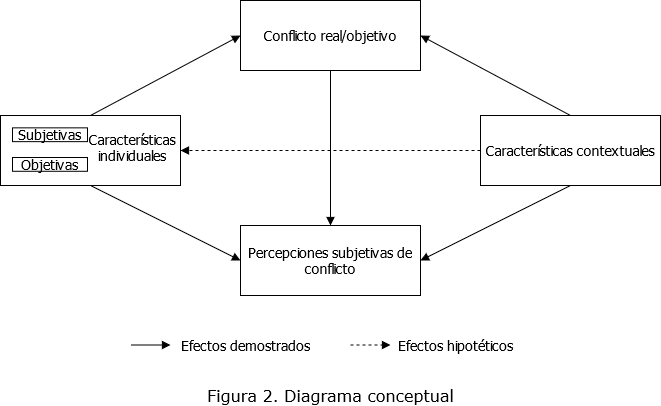

The diagram above was exported from draw.io. Its source (the exported page's mxGraphModel, read from the mxfile embedded in the PNG):
<mxGraphModel dx="782" dy="404" grid="1" gridSize="10" guides="1" tooltips="1" connect="1" arrows="1" fold="1" page="1" pageScale="1" pageWidth="980" pageHeight="1390" math="0" shadow="0">
  <root>
    <mxCell id="0" />
    <mxCell id="1" parent="0" />
    <mxCell id="sgd2Ofsu41G2VXaGh8qf-2" value="&lt;font style=&quot;font-size: 14px;&quot;&gt;Conflicto real/objetivo&lt;/font&gt;" style="rounded=0;whiteSpace=wrap;html=1;fontFamily=Tahoma;fontSize=14;" parent="1" vertex="1">
      <mxGeometry x="400" y="55" width="180" height="70" as="geometry" />
    </mxCell>
    <mxCell id="sgd2Ofsu41G2VXaGh8qf-3" value="&lt;font style=&quot;font-size: 14px;&quot;&gt;Características contextuales&lt;/font&gt;" style="rounded=0;whiteSpace=wrap;html=1;fontFamily=Tahoma;fontSize=14;" parent="1" vertex="1">
      <mxGeometry x="640" y="170" width="180" height="70" as="geometry" />
    </mxCell>
    <mxCell id="sgd2Ofsu41G2VXaGh8qf-14" value="" style="rounded=0;absoluteArcSize=1;html=1;arcSize=10;glass=0;sketch=0;shadow=0;" parent="1" vertex="1">
      <mxGeometry x="160" y="170" width="180" height="70" as="geometry" />
    </mxCell>
    <mxCell id="sgd2Ofsu41G2VXaGh8qf-16" value="&lt;font style=&quot;font-size: 14px;&quot;&gt;Subjetivas&lt;/font&gt;" style="rounded=0;absoluteArcSize=1;html=1;arcSize=10;whiteSpace=wrap;points=[];fontFamily=Tahoma;fontSize=14;" parent="sgd2Ofsu41G2VXaGh8qf-14" vertex="1">
      <mxGeometry x="11.999999999999998" y="12.352117647058826" width="75.00000000000001" height="13.794117647058824" as="geometry" />
    </mxCell>
    <mxCell id="sgd2Ofsu41G2VXaGh8qf-18" value="&lt;font style=&quot;font-size: 14px;&quot;&gt;Objetivas&lt;/font&gt;" style="rounded=0;absoluteArcSize=1;html=1;arcSize=10;whiteSpace=wrap;points=[];fontFamily=Tahoma;fontSize=14;" parent="sgd2Ofsu41G2VXaGh8qf-14" vertex="1">
      <mxGeometry x="11.999999999999998" y="42.00329411764706" width="75.00000000000001" height="13.794117647058824" as="geometry" />
    </mxCell>
    <mxCell id="sgd2Ofsu41G2VXaGh8qf-15" value="&lt;font style=&quot;font-size: 14px;&quot;&gt;Características&lt;br style=&quot;font-size: 14px;&quot;&gt;individuales&lt;/font&gt;" style="html=1;shape=mxgraph.er.anchor;whiteSpace=wrap;fontFamily=Tahoma;fontSize=14;" parent="sgd2Ofsu41G2VXaGh8qf-14" vertex="1">
      <mxGeometry x="86.99999999999999" y="21.417941176470592" width="90" height="20.58823529411765" as="geometry" />
    </mxCell>
    <mxCell id="sgd2Ofsu41G2VXaGh8qf-19" value="&lt;font style=&quot;font-size: 14px;&quot;&gt;Percepciones subjetivas de conflicto&lt;/font&gt;" style="rounded=0;whiteSpace=wrap;html=1;fontFamily=Tahoma;fontSize=14;" parent="1" vertex="1">
      <mxGeometry x="400" y="280" width="180" height="70" as="geometry" />
    </mxCell>
    <mxCell id="sgd2Ofsu41G2VXaGh8qf-20" value="" style="endArrow=block;html=1;exitX=0.5;exitY=1;exitDx=0;exitDy=0;entryX=0.5;entryY=0;entryDx=0;entryDy=0;rounded=1;endFill=1;fontFamily=Tahoma;fontSize=14;" parent="1" source="sgd2Ofsu41G2VXaGh8qf-2" target="sgd2Ofsu41G2VXaGh8qf-19" edge="1">
      <mxGeometry width="50" height="50" relative="1" as="geometry">
        <mxPoint x="460" y="230" as="sourcePoint" />
        <mxPoint x="510" y="180" as="targetPoint" />
      </mxGeometry>
    </mxCell>
    <mxCell id="sgd2Ofsu41G2VXaGh8qf-22" value="" style="endArrow=block;html=1;entryX=0;entryY=0.5;entryDx=0;entryDy=0;rounded=1;endFill=1;exitX=0.5;exitY=1;exitDx=0;exitDy=0;fontFamily=Tahoma;fontSize=14;" parent="1" source="sgd2Ofsu41G2VXaGh8qf-14" target="sgd2Ofsu41G2VXaGh8qf-19" edge="1">
      <mxGeometry width="50" height="50" relative="1" as="geometry">
        <mxPoint x="270" y="270" as="sourcePoint" />
        <mxPoint x="300" y="415" as="targetPoint" />
      </mxGeometry>
    </mxCell>
    <mxCell id="sgd2Ofsu41G2VXaGh8qf-23" value="" style="endArrow=block;html=1;entryX=1;entryY=0.5;entryDx=0;entryDy=0;rounded=1;endFill=1;exitX=0.5;exitY=1;exitDx=0;exitDy=0;fontFamily=Tahoma;fontSize=14;" parent="1" source="sgd2Ofsu41G2VXaGh8qf-3" target="sgd2Ofsu41G2VXaGh8qf-19" edge="1">
      <mxGeometry width="50" height="50" relative="1" as="geometry">
        <mxPoint x="670" y="280" as="sourcePoint" />
        <mxPoint x="820" y="355" as="targetPoint" />
      </mxGeometry>
    </mxCell>
    <mxCell id="sgd2Ofsu41G2VXaGh8qf-24" value="" style="endArrow=block;html=1;entryX=0;entryY=0.5;entryDx=0;entryDy=0;rounded=1;endFill=1;exitX=0.5;exitY=0;exitDx=0;exitDy=0;fontFamily=Tahoma;fontSize=14;" parent="1" source="sgd2Ofsu41G2VXaGh8qf-14" target="sgd2Ofsu41G2VXaGh8qf-2" edge="1">
      <mxGeometry width="50" height="50" relative="1" as="geometry">
        <mxPoint x="200" y="70" as="sourcePoint" />
        <mxPoint x="350" y="145" as="targetPoint" />
      </mxGeometry>
    </mxCell>
    <mxCell id="sgd2Ofsu41G2VXaGh8qf-25" value="" style="endArrow=block;html=1;entryX=1;entryY=0.5;entryDx=0;entryDy=0;rounded=1;endFill=1;exitX=0.5;exitY=0;exitDx=0;exitDy=0;fontFamily=Tahoma;fontSize=14;" parent="1" source="sgd2Ofsu41G2VXaGh8qf-3" target="sgd2Ofsu41G2VXaGh8qf-2" edge="1">
      <mxGeometry width="50" height="50" relative="1" as="geometry">
        <mxPoint x="655" y="135" as="sourcePoint" />
        <mxPoint x="805" y="55" as="targetPoint" />
      </mxGeometry>
    </mxCell>
    <mxCell id="sgd2Ofsu41G2VXaGh8qf-26" value="" style="endArrow=block;html=1;exitX=0;exitY=0.5;exitDx=0;exitDy=0;entryX=1;entryY=0.5;entryDx=0;entryDy=0;rounded=1;endFill=1;dashed=1;fontFamily=Tahoma;fontSize=14;" parent="1" source="sgd2Ofsu41G2VXaGh8qf-3" target="sgd2Ofsu41G2VXaGh8qf-14" edge="1">
      <mxGeometry width="50" height="50" relative="1" as="geometry">
        <mxPoint x="570" y="140" as="sourcePoint" />
        <mxPoint x="570" y="295" as="targetPoint" />
      </mxGeometry>
    </mxCell>
    <mxCell id="sgd2Ofsu41G2VXaGh8qf-28" value="" style="endArrow=block;html=1;fontFamily=Tahoma;endFill=1;fontSize=14;" parent="1" edge="1">
      <mxGeometry width="50" height="50" relative="1" as="geometry">
        <mxPoint x="290" y="399.5" as="sourcePoint" />
        <mxPoint x="330" y="399.5" as="targetPoint" />
      </mxGeometry>
    </mxCell>
    <mxCell id="sgd2Ofsu41G2VXaGh8qf-29" value="&lt;font style=&quot;font-size: 14px;&quot;&gt;Efectos demostrados&lt;/font&gt;" style="text;html=1;align=center;verticalAlign=middle;resizable=0;points=[];autosize=1;fontFamily=Tahoma;fontSize=14;" parent="1" vertex="1">
      <mxGeometry x="335" y="390" width="140" height="20" as="geometry" />
    </mxCell>
    <mxCell id="sgd2Ofsu41G2VXaGh8qf-30" value="&lt;font style=&quot;font-size: 14px;&quot;&gt;Efectos hipotéticos&lt;/font&gt;" style="text;html=1;align=center;verticalAlign=middle;resizable=0;points=[];autosize=1;fontFamily=Tahoma;fontSize=14;" parent="1" vertex="1">
      <mxGeometry x="550" y="390" width="130" height="20" as="geometry" />
    </mxCell>
    <mxCell id="sgd2Ofsu41G2VXaGh8qf-31" value="" style="endArrow=block;html=1;fontFamily=Tahoma;endFill=1;dashed=1;fontSize=14;" parent="1" edge="1">
      <mxGeometry width="50" height="50" relative="1" as="geometry">
        <mxPoint x="510" y="399.5" as="sourcePoint" />
        <mxPoint x="550" y="399.5" as="targetPoint" />
      </mxGeometry>
    </mxCell>
    <mxCell id="sgd2Ofsu41G2VXaGh8qf-32" value="&lt;font style=&quot;font-size: 16px;&quot; face=&quot;Verdana&quot;&gt;Figura 2. Diagrama conceptual&lt;/font&gt;" style="text;html=1;align=center;verticalAlign=middle;resizable=0;points=[];autosize=1;fontFamily=Tahoma;fontSize=16;" parent="1" vertex="1">
      <mxGeometry x="360" y="440" width="260" height="20" as="geometry" />
    </mxCell>
  </root>
</mxGraphModel>